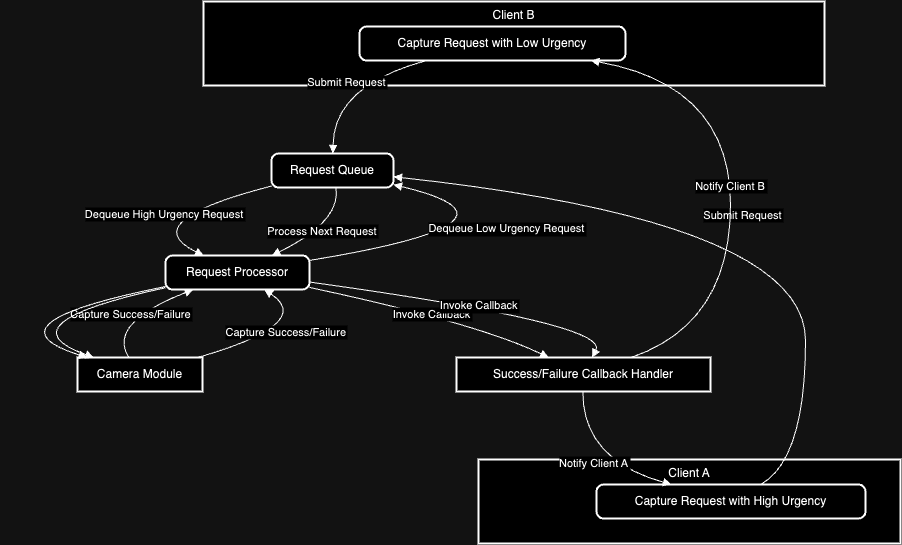

The diagram above was exported from draw.io. Its source (the exported page's mxGraphModel, read from the mxfile embedded in the PNG):
<mxGraphModel dx="1865" dy="692" grid="1" gridSize="10" guides="1" tooltips="1" connect="1" arrows="1" fold="1" page="1" pageScale="1" pageWidth="827" pageHeight="1169" math="0" shadow="0">
  <root>
    <mxCell id="0" />
    <mxCell id="1" parent="0" />
    <mxCell id="2" value="" style="group" vertex="1" connectable="0" parent="1">
      <mxGeometry x="80" y="960" width="901" height="542" as="geometry" />
    </mxCell>
    <mxCell id="3" value="Client B" style="whiteSpace=wrap;strokeWidth=2;verticalAlign=top;" vertex="1" parent="2">
      <mxGeometry x="204" width="621" height="84" as="geometry" />
    </mxCell>
    <mxCell id="4" value="Capture Request with Low Urgency" style="rounded=1;absoluteArcSize=1;arcSize=14;whiteSpace=wrap;strokeWidth=2;" vertex="1" parent="2">
      <mxGeometry x="360" y="25" width="266" height="34" as="geometry" />
    </mxCell>
    <mxCell id="5" value="Client A" style="whiteSpace=wrap;strokeWidth=2;verticalAlign=top;" vertex="1" parent="2">
      <mxGeometry x="479" y="458" width="422" height="84" as="geometry" />
    </mxCell>
    <mxCell id="6" value="Capture Request with High Urgency" style="rounded=1;absoluteArcSize=1;arcSize=14;whiteSpace=wrap;strokeWidth=2;" vertex="1" parent="2">
      <mxGeometry x="597" y="483" width="269" height="34" as="geometry" />
    </mxCell>
    <mxCell id="7" value="Request Queue" style="rounded=1;absoluteArcSize=1;arcSize=14;whiteSpace=wrap;strokeWidth=2;" vertex="1" parent="2">
      <mxGeometry x="272" y="152" width="122" height="34" as="geometry" />
    </mxCell>
    <mxCell id="8" value="Request Processor" style="rounded=1;absoluteArcSize=1;arcSize=14;whiteSpace=wrap;strokeWidth=2;" vertex="1" parent="2">
      <mxGeometry x="166" y="254" width="144" height="34" as="geometry" />
    </mxCell>
    <mxCell id="9" value="Camera Module" style="whiteSpace=wrap;strokeWidth=2;" vertex="1" parent="2">
      <mxGeometry x="78" y="356" width="125" height="34" as="geometry" />
    </mxCell>
    <mxCell id="10" value="Success/Failure Callback Handler" style="whiteSpace=wrap;strokeWidth=2;" vertex="1" parent="2">
      <mxGeometry x="457" y="356" width="254" height="34" as="geometry" />
    </mxCell>
    <mxCell id="11" value="Submit Request" style="curved=1;startArrow=none;endArrow=block;exitX=0.6104774941288429;exitY=0;entryX=1.0049628586065573;entryY=0.6865726981320099;rounded=0;" edge="1" parent="2" source="6" target="7">
      <mxGeometry relative="1" as="geometry">
        <Array as="points">
          <mxPoint x="806" y="458" />
          <mxPoint x="806" y="220" />
        </Array>
      </mxGeometry>
    </mxCell>
    <mxCell id="12" value="Submit Request" style="curved=1;startArrow=none;endArrow=block;exitX=0.2597182280176488;exitY=0.9852941176470589;entryX=0.5042904713114754;entryY=0;rounded=0;" edge="1" parent="2" source="4" target="7">
      <mxGeometry relative="1" as="geometry">
        <Array as="points">
          <mxPoint x="334" y="84" />
        </Array>
      </mxGeometry>
    </mxCell>
    <mxCell id="13" value="Dequeue High Urgency Request" style="curved=1;startArrow=none;endArrow=block;exitX=0.0036180840163934427;exitY=0.9528836964500894;entryX=0.26503579133476307;entryY=0;rounded=0;" edge="1" parent="2" source="7" target="8">
      <mxGeometry relative="1" as="geometry">
        <Array as="points">
          <mxPoint x="134" y="220" />
        </Array>
      </mxGeometry>
    </mxCell>
    <mxCell id="14" value="Capture Success/Failure" style="curved=1;startArrow=none;endArrow=block;exitX=0.41127075674019603;exitY=0;entryX=0.20228779445806092;entryY=0.9852941176470589;rounded=0;" edge="1" parent="2" source="9" target="8">
      <mxGeometry relative="1" as="geometry">
        <Array as="points">
          <mxPoint x="107" y="322" />
        </Array>
      </mxGeometry>
    </mxCell>
    <mxCell id="15" value="Invoke Callback" style="curved=1;startArrow=none;endArrow=block;exitX=1.0011121961805556;exitY=0.9399157213429703;entryX=0.3630322092235022;entryY=0;rounded=0;" edge="1" parent="2" source="8" target="10">
      <mxGeometry relative="1" as="geometry">
        <Array as="points">
          <mxPoint x="479" y="322" />
        </Array>
      </mxGeometry>
    </mxCell>
    <mxCell id="16" value="Notify Client A" style="curved=1;startArrow=none;endArrow=block;exitX=0.49747016486220474;exitY=0.9852941176470589;entryX=0.27843672262816377;entryY=0;rounded=0;" edge="1" parent="2" source="10" target="6">
      <mxGeometry relative="1" as="geometry">
        <Array as="points">
          <mxPoint x="583" y="458" />
        </Array>
      </mxGeometry>
    </mxCell>
    <mxCell id="17" value="Dequeue Low Urgency Request" style="curved=1;startArrow=none;endArrow=block;exitX=1.0011121961805556;exitY=0.1445759544362371;entryX=1.0049628586065573;entryY=0.9196308390649146;rounded=0;" edge="1" parent="2" source="8" target="7">
      <mxGeometry relative="1" as="geometry">
        <Array as="points">
          <mxPoint x="548" y="220" />
        </Array>
      </mxGeometry>
    </mxCell>
    <mxCell id="18" value="Process Next Request" style="curved=1;startArrow=none;endArrow=block;exitX=0.5273202070274831;exitY=0.9852941176470589;entryX=0.7385991913041258;entryY=0;rounded=0;" edge="1" parent="2" source="7" target="8">
      <mxGeometry relative="1" as="geometry">
        <Array as="points">
          <mxPoint x="342" y="220" />
        </Array>
      </mxGeometry>
    </mxCell>
    <mxCell id="19" value="" style="curved=1;startArrow=none;endArrow=block;exitX=0.0025227864583333335;exitY=0.945290718139867;entryX=0.13030798100490187;entryY=0;rounded=0;" edge="1" parent="2" source="8" target="9">
      <mxGeometry relative="1" as="geometry">
        <Array as="points">
          <mxPoint y="322" />
        </Array>
      </mxGeometry>
    </mxCell>
    <mxCell id="20" value="Capture Success/Failure" style="curved=1;startArrow=none;endArrow=block;exitX=0.9618243719362745;exitY=0;entryX=0.6801989187602123;entryY=0.9852941176470589;rounded=0;" edge="1" parent="2" source="9" target="8">
      <mxGeometry relative="1" as="geometry">
        <Array as="points">
          <mxPoint x="316" y="322" />
        </Array>
      </mxGeometry>
    </mxCell>
    <mxCell id="21" value="Invoke Callback" style="curved=1;startArrow=none;endArrow=block;exitX=1.0011121961805556;exitY=0.7817162662363661;entryX=0.5336625707431102;entryY=0;rounded=0;" edge="1" parent="2" source="8" target="10">
      <mxGeometry relative="1" as="geometry">
        <Array as="points">
          <mxPoint x="611" y="322" />
        </Array>
      </mxGeometry>
    </mxCell>
    <mxCell id="22" value="Notify Client B" style="curved=1;startArrow=none;endArrow=block;exitX=0.687746100685599;exitY=0;entryX=0.8584804369175185;entryY=0.9852941176470589;rounded=0;" edge="1" parent="2" source="10" target="4">
      <mxGeometry relative="1" as="geometry">
        <Array as="points">
          <mxPoint x="731" y="322" />
          <mxPoint x="731" y="84" />
        </Array>
      </mxGeometry>
    </mxCell>
    <mxCell id="23" value="" style="curved=1;startArrow=none;endArrow=block;exitX=0.0025227864583333335;exitY=0.9102376207232493;entryX=0.07775896139705879;entryY=0;rounded=0;" edge="1" parent="2" source="8" target="9">
      <mxGeometry relative="1" as="geometry">
        <Array as="points">
          <mxPoint x="-20" y="322" />
        </Array>
      </mxGeometry>
    </mxCell>
  </root>
</mxGraphModel>